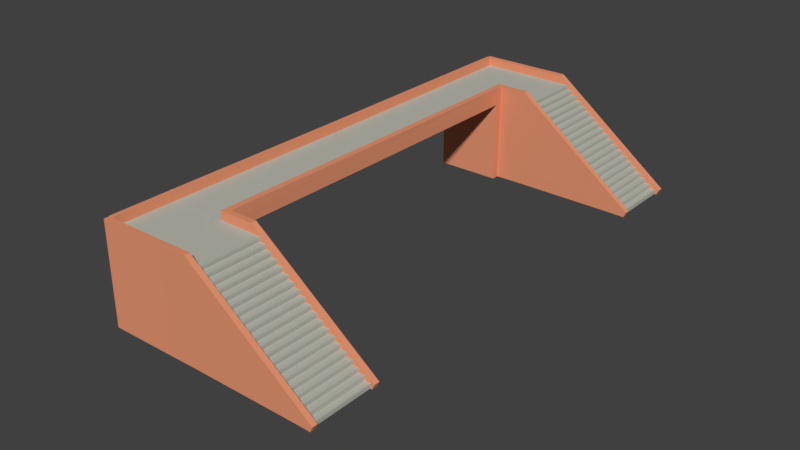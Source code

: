 # Source: bridge.blend  (saved by Blender 2.78.0; exported with 4.5.12 LTS)
import bpy
from mathutils import Matrix  # noqa: F401  (used for matrix-valued properties, if any)

bpy.ops.wm.read_factory_settings(use_empty=True)
scene = bpy.context.scene
scene.name = 'Scene'

# ---- collections
col_collection_1 = bpy.data.collections.new('Collection 1'); scene.collection.children.link(col_collection_1)

# ---- materials (node trees are filled in below, after node groups)
mat_material_001 = bpy.data.materials.new('Material.001')
mat_material_001.alpha_threshold = 0.0
mat_material_001.use_transparent_shadow = False
mat_material_001.diffuse_color = (0.5032, 0.5071, 0.4421, 1.0)
mat_material_001.roughness = 0.5
mat_material_002 = bpy.data.materials.new('Material.002')
mat_material_002.alpha_threshold = 0.0
mat_material_002.use_transparent_shadow = False
mat_material_002.diffuse_color = (0.8, 0.3055, 0.1688, 1.0)
mat_material_002.roughness = 0.5

# ---- material node trees

# ---- world
world_world = bpy.data.worlds.new('World'); scene.world = world_world
world_world.color = (0.05088, 0.05088, 0.05088)
world_world.use_sun_shadow = False
world_world.sun_shadow_jitter_overblur = 0.0
world_world.cycles.sampling_method = 'MANUAL'

# ---- meshes
me_cube_001 = bpy.data.meshes.new('Cube.001')
me_cube_001.from_pydata([(-70.94, -0.9998, -0.03709), (-70.94, -0.982, 0.07062), (-70.94, 0.9745, -0.08461), (-70.94, 1.044, 0.04174), (-68.94, -0.9998, -0.03709), (-68.94, -0.982, 0.07062), (-68.94, 1.0, -0.03709), (-68.94, 1.044, 0.04174), (-70.94, 0.2523, -1.419), (-70.94, -0.8497, -0.1954), (-68.94, 0.2523, -1.419), (-68.94, -0.8497, -0.1954), (-70.94, 1.332, -0.2855), (-70.94, 1.265, -0.4077), (-68.94, 1.265, -0.4077), (-68.94, 1.332, -0.2855), (-68.94, 0.5403, -1.747), (-70.94, 0.5403, -1.747), (-72.21, -0.9624, -0.02535), (-72.21, -0.9782, -0.05457), (-72.21, -0.9667, -0.0205), (-72.21, -0.9464, 0.01707), (-72.21, -0.8868, -0.04919), (-72.21, -0.8708, -0.02009), (-72.21, -0.8505, 0.01747), (-72.21, -0.7706, -0.02455), (-72.21, -0.7864, -0.05376), (-72.21, -0.7749, -0.01969), (-72.21, -0.7546, 0.01787), (-72.21, -0.6747, -0.02415), (-72.21, -0.6905, -0.05336), (-72.21, -0.6791, -0.01929), (-72.21, -0.6587, 0.01827), (-72.21, -0.5788, -0.02374), (-72.21, -0.5946, -0.05296), (-72.21, -0.5832, -0.01889), (-72.21, -0.5628, 0.01867), (-72.21, -0.4829, -0.02334), (-72.21, -0.4987, -0.05256), (-72.21, -0.4873, -0.01849), (-72.21, -0.4669, 0.01907), (-72.21, -0.387, -0.02294), (-72.21, -0.4028, -0.05216), (-72.21, -0.3914, -0.01809), (-72.21, -0.371, 0.01948), (-72.21, -0.2911, -0.02254), (-72.21, -0.3069, -0.05176), (-72.21, -0.2955, -0.01769), (-72.21, -0.2752, 0.01988), (-72.21, -0.1952, -0.02214), (-72.21, -0.211, -0.05136), (-72.21, -0.1996, -0.01729), (-72.21, -0.1793, 0.02028), (-72.21, -0.09932, -0.02174), (-72.21, -0.1151, -0.05096), (-72.21, -0.1037, -0.01689), (-72.21, -0.08337, 0.02068), (-72.21, -0.003422, -0.02134), (-72.21, -0.01923, -0.05056), (-72.21, -0.007792, -0.01649), (-72.21, 0.01253, 0.02108), (-72.21, 0.09247, -0.02094), (-72.21, 0.07667, -0.05016), (-72.21, 0.0881, -0.01609), (-72.21, 0.1084, 0.02148), (-72.21, 0.1884, -0.02054), (-72.21, 0.1726, -0.04975), (-72.21, 0.184, -0.01568), (-72.21, 0.2043, 0.02188), (-72.21, 0.2843, -0.02014), (-72.21, 0.2685, -0.04935), (-72.21, 0.2799, -0.01528), (-72.21, 0.3002, 0.02228), (-72.21, 0.3802, -0.01974), (-72.21, 0.3644, -0.04895), (-72.21, 0.3758, -0.01488), (-72.21, 0.3961, 0.02268), (-72.21, 0.476, -0.01933), (-72.21, 0.4602, -0.04855), (-72.21, 0.4717, -0.01448), (-72.21, 0.492, 0.02308), (-72.21, 0.5719, -0.01893), (-72.21, 0.5561, -0.04815), (-72.21, 0.5676, -0.01408), (-72.21, 0.5879, 0.02348), (-72.21, 0.6678, -0.01853), (-72.21, 0.652, -0.04775), (-72.21, 0.6635, -0.01368), (-72.21, 0.6838, 0.02389), (-72.21, 0.7637, -0.01813), (-72.21, 0.7479, -0.04735), (-72.21, 0.7594, -0.01328), (-72.21, 0.7797, 0.02429), (-72.21, 0.8596, -0.01773), (-72.21, 0.8438, -0.04695), (-72.21, 0.8553, -0.01288), (-72.21, 1.264, -0.4071), (-72.21, 0.8756, 0.02469), (-69.94, -0.5832, -0.01889), (-69.94, -0.1952, -0.02214), (-69.94, -0.4829, -0.02334), (-69.94, -0.4987, -0.05256), (-69.94, -0.4669, 0.01907), (-69.94, -0.387, -0.02294), (-69.94, -0.7749, -0.01969), (-69.94, -0.7546, 0.01787), (-69.94, -0.6905, -0.05336), (-69.94, -0.7706, -0.02455), (-69.94, -0.7864, -0.05376), (-69.94, 0.476, -0.01933), (-69.94, -0.9464, 0.01707), (-69.94, -0.9782, -0.05457), (-69.94, 0.5676, -0.01408), (-69.94, 0.5879, 0.02348), (-69.94, 0.8596, -0.01773), (-69.94, 0.8438, -0.04695), (-69.94, 0.7594, -0.01328), (-69.94, -0.09932, -0.02174), (-69.94, -0.1151, -0.05096), (-69.94, 0.652, -0.04775), (-69.94, -0.2752, 0.01988), (-69.94, 0.8756, 0.02469), (-69.94, -0.5628, 0.01867), (-69.94, 0.1084, 0.02148), (-69.94, 0.5719, -0.01893), (-69.94, 0.5561, -0.04815), (-69.94, -0.9624, -0.02535), (-69.94, 0.2843, -0.02014), (-69.94, 0.2685, -0.04935), (-69.94, -0.9667, -0.0205), (-69.94, 0.3802, -0.01974), (-69.94, 0.3644, -0.04895), (-69.94, -0.8868, -0.04919), (-69.94, -0.2911, -0.02254), (-69.94, 0.09247, -0.02094), (-69.94, -0.8708, -0.02009), (-69.94, 0.7797, 0.02429), (-69.94, -0.08337, 0.02068), (-69.94, -0.1996, -0.01729), (-69.94, 0.0881, -0.01609), (-69.94, 0.6635, -0.01368), (-69.94, 0.6838, 0.02389), (-69.94, -0.1793, 0.02028), (-69.94, 0.1726, -0.04975), (-69.94, -0.6747, -0.02415), (-69.94, 0.07667, -0.05016), (-69.94, 0.4602, -0.04855), (-69.94, 0.3758, -0.01488), (-69.94, 0.3961, 0.02268), (-69.94, -0.003422, -0.02134), (-69.94, 0.4717, -0.01448), (-69.94, 0.2799, -0.01528), (-69.94, -0.5946, -0.05296), (-69.94, -0.6791, -0.01929), (-69.94, -0.6587, 0.01827), (-69.94, -0.4028, -0.05216), (-69.94, -0.3914, -0.01809), (-69.94, -0.371, 0.01948), (-69.94, -0.1037, -0.01689), (-69.94, 0.1884, -0.02054), (-69.94, 0.6678, -0.01853), (-69.94, 0.7479, -0.04735), (-69.94, -0.01923, -0.05056), (-69.94, -0.5788, -0.02374), (-69.94, -0.3069, -0.05176), (-69.94, -0.211, -0.05136), (-69.94, 0.8553, -0.01288), (-69.94, 0.3002, 0.02228), (-69.94, -0.007792, -0.01649), (-69.94, 0.01253, 0.02108), (-69.94, 0.492, 0.02308), (-69.94, -0.4873, -0.01849), (-69.94, 0.7637, -0.01813), (-69.94, -0.8505, 0.01747), (-69.94, -0.2955, -0.01769), (-69.94, 0.184, -0.01568), (-69.94, 0.2043, 0.02188), (-69.94, 1.264, -0.4071), (-70.94, 1.265, -0.4064), (-70.74, 1.94, -1.161), (-68.74, 1.94, -1.161), (-68.74, 1.215, -2.499), (-70.74, 1.215, -2.499), (-70.74, 1.94, -1.159), (-72.02, 1.94, -1.16), (-93.99, -0.9998, -0.03709), (-93.99, -0.982, 0.07062), (-93.99, 1.0, -0.03709), (-93.99, 1.044, 0.04174), (-95.99, -0.9998, -0.03709), (-95.99, -0.982, 0.07062), (-95.99, 1.0, -0.03709), (-95.99, 1.044, 0.04174), (-93.99, 0.2523, -1.419), (-93.99, -0.8497, -0.1954), (-95.99, 0.2523, -1.419), (-95.99, -0.8497, -0.1954), (-93.99, 1.33, -0.2872), (-93.99, 1.285, -0.3697), (-95.99, 1.285, -0.3697), (-95.99, 1.332, -0.2855), (-95.99, 0.5403, -1.747), (-93.99, 0.5403, -1.747), (-82.46, -0.9782, -0.05457), (-82.46, -0.9624, -0.02535), (-92.71, -0.9624, -0.02535), (-92.71, -0.9782, -0.05457), (-82.46, -0.9667, -0.0205), (-92.71, -0.9667, -0.0205), (-82.46, -0.9464, 0.01707), (-92.71, -0.9464, 0.01707), (-82.46, -0.8868, -0.04919), (-92.71, -0.8868, -0.04919), (-82.46, -0.8708, -0.02009), (-92.71, -0.8708, -0.02009), (-82.46, -0.8505, 0.01747), (-92.71, -0.8505, 0.01747), (-82.46, -0.7864, -0.05376), (-82.46, -0.7706, -0.02455), (-92.71, -0.7706, -0.02455), (-92.71, -0.7864, -0.05376), (-82.46, -0.7749, -0.01969), (-92.71, -0.7749, -0.01969), (-82.46, -0.7546, 0.01787), (-92.71, -0.7546, 0.01787), (-82.46, -0.6905, -0.05336), (-82.46, -0.6747, -0.02415), (-92.71, -0.6747, -0.02415), (-92.71, -0.6905, -0.05336), (-82.46, -0.6791, -0.01929), (-92.71, -0.6791, -0.01929), (-82.46, -0.6587, 0.01827), (-92.71, -0.6587, 0.01827), (-82.46, -0.5946, -0.05296), (-82.46, -0.5788, -0.02374), (-92.71, -0.5788, -0.02374), (-92.71, -0.5946, -0.05296), (-82.46, -0.5832, -0.01889), (-92.71, -0.5832, -0.01889), (-82.46, -0.5628, 0.01867), (-92.71, -0.5628, 0.01867), (-82.46, -0.4987, -0.05256), (-82.46, -0.4829, -0.02334), (-92.71, -0.4829, -0.02334), (-92.71, -0.4987, -0.05256), (-82.46, -0.4873, -0.01849), (-92.71, -0.4873, -0.01849), (-82.46, -0.4669, 0.01907), (-92.71, -0.4669, 0.01907), (-82.46, -0.4028, -0.05216), (-82.46, -0.387, -0.02294), (-92.71, -0.387, -0.02294), (-92.71, -0.4028, -0.05216), (-82.46, -0.3914, -0.01809), (-92.71, -0.3914, -0.01809), (-82.46, -0.371, 0.01948), (-92.71, -0.371, 0.01948), (-82.46, -0.3069, -0.05176), (-82.46, -0.2911, -0.02254), (-92.71, -0.2911, -0.02254), (-92.71, -0.3069, -0.05176), (-82.46, -0.2955, -0.01769), (-92.71, -0.2955, -0.01769), (-82.46, -0.2752, 0.01988), (-92.71, -0.2752, 0.01988), (-82.46, -0.211, -0.05136), (-82.46, -0.1952, -0.02214), (-92.71, -0.1952, -0.02214), (-92.71, -0.211, -0.05136), (-82.46, -0.1996, -0.01729), (-92.71, -0.1996, -0.01729), (-82.46, -0.1793, 0.02028), (-92.71, -0.1793, 0.02028), (-82.46, -0.1151, -0.05096), (-82.46, -0.09932, -0.02174), (-92.71, -0.09932, -0.02174), (-92.71, -0.1151, -0.05096), (-82.46, -0.1037, -0.01689), (-92.71, -0.1037, -0.01689), (-82.46, -0.08337, 0.02068), (-92.71, -0.08337, 0.02068), (-82.46, -0.01923, -0.05056), (-82.46, -0.003422, -0.02134), (-92.71, -0.003422, -0.02134), (-92.71, -0.01923, -0.05056), (-82.46, -0.007792, -0.01649), (-92.71, -0.007792, -0.01649), (-82.46, 0.01253, 0.02108), (-92.71, 0.01253, 0.02108), (-82.46, 0.07667, -0.05016), (-82.46, 0.09247, -0.02094), (-92.71, 0.09247, -0.02094), (-92.71, 0.07667, -0.05016), (-82.46, 0.0881, -0.01609), (-92.71, 0.0881, -0.01609), (-82.46, 0.1084, 0.02148), (-92.71, 0.1084, 0.02148), (-82.46, 0.1726, -0.04975), (-82.46, 0.1884, -0.02054), (-92.71, 0.1884, -0.02054), (-92.71, 0.1726, -0.04975), (-82.46, 0.184, -0.01568), (-92.71, 0.184, -0.01568), (-82.46, 0.2043, 0.02188), (-92.71, 0.2043, 0.02188), (-82.46, 0.2685, -0.04935), (-82.46, 0.2843, -0.02014), (-92.71, 0.2843, -0.02014), (-92.71, 0.2685, -0.04935), (-82.46, 0.2799, -0.01528), (-92.71, 0.2799, -0.01528), (-82.46, 0.3002, 0.02228), (-92.71, 0.3002, 0.02228), (-82.46, 0.3644, -0.04895), (-82.46, 0.3802, -0.01974), (-92.71, 0.3802, -0.01974), (-92.71, 0.3644, -0.04895), (-82.46, 0.3758, -0.01488), (-92.71, 0.3758, -0.01488), (-82.46, 0.3961, 0.02268), (-92.71, 0.3961, 0.02268), (-82.46, 0.4602, -0.04855), (-82.46, 0.476, -0.01933), (-92.71, 0.476, -0.01933), (-92.71, 0.4602, -0.04855), (-82.46, 0.4717, -0.01448), (-92.71, 0.4717, -0.01448), (-82.46, 0.492, 0.02308), (-92.71, 0.492, 0.02308), (-82.46, 0.5561, -0.04815), (-82.46, 0.5719, -0.01893), (-92.71, 0.5719, -0.01893), (-92.71, 0.5561, -0.04815), (-82.46, 0.5676, -0.01408), (-92.71, 0.5676, -0.01408), (-82.46, 0.5879, 0.02348), (-92.71, 0.5879, 0.02348), (-82.46, 0.652, -0.04775), (-82.46, 0.6678, -0.01853), (-92.71, 0.6678, -0.01853), (-92.71, 0.652, -0.04775), (-82.46, 0.6635, -0.01368), (-92.71, 0.6635, -0.01368), (-82.46, 0.6838, 0.02389), (-92.71, 0.6838, 0.02389), (-82.46, 0.7479, -0.04735), (-82.46, 0.7637, -0.01813), (-92.71, 0.7637, -0.01813), (-92.71, 0.7479, -0.04735), (-82.46, 0.7594, -0.01328), (-92.71, 0.7594, -0.01328), (-82.46, 0.7797, 0.02429), (-92.71, 0.7797, 0.02429), (-82.46, 0.8438, -0.04695), (-82.46, 0.8596, -0.01773), (-92.71, 0.8596, -0.01773), (-92.71, 0.8438, -0.04695), (-82.46, 0.8553, -0.01288), (-92.71, 0.8553, -0.01288), (-82.46, 0.8756, 0.02469), (-92.71, 1.264, -0.4071), (-82.46, 1.264, -0.4071), (-92.71, 0.8756, 0.02469), (-94.99, -0.5832, -0.01889), (-94.99, -0.1952, -0.02214), (-94.99, -0.4829, -0.02334), (-94.99, -0.4987, -0.05256), (-94.99, -0.4669, 0.01907), (-94.99, -0.387, -0.02294), (-94.99, -0.7749, -0.01969), (-94.99, -0.7546, 0.01787), (-94.99, -0.6905, -0.05336), (-94.99, -0.7706, -0.02455), (-94.99, -0.7864, -0.05376), (-94.99, 0.476, -0.01933), (-94.99, -0.9464, 0.01707), (-94.99, -0.9782, -0.05457), (-94.99, 0.5676, -0.01408), (-94.99, 0.5879, 0.02348), (-94.99, 0.8596, -0.01773), (-94.99, 0.8438, -0.04695), (-94.99, 0.7594, -0.01328), (-94.99, -0.09932, -0.02174), (-94.99, -0.1151, -0.05096), (-94.99, 0.652, -0.04775), (-94.99, -0.2752, 0.01988), (-94.99, 0.8756, 0.02469), (-94.99, -0.5628, 0.01867), (-94.99, 0.1084, 0.02148), (-94.99, 0.5719, -0.01893), (-94.99, 0.5561, -0.04815), (-94.99, -0.9624, -0.02535), (-94.99, 0.2843, -0.02014), (-94.99, 0.2685, -0.04935), (-94.99, -0.9667, -0.0205), (-94.99, 0.3802, -0.01974), (-94.99, 0.3644, -0.04895), (-94.99, -0.8868, -0.04919), (-94.99, -0.2911, -0.02254), (-94.99, 0.09247, -0.02094), (-94.99, -0.8708, -0.02009), (-94.99, 0.7797, 0.02429), (-94.99, -0.08337, 0.02068), (-94.99, -0.1996, -0.01729), (-94.99, 0.0881, -0.01609), (-94.99, 0.6635, -0.01368), (-94.99, 0.6838, 0.02389), (-94.99, -0.1793, 0.02028), (-94.99, 0.1726, -0.04975), (-94.99, -0.6747, -0.02415), (-94.99, 0.07667, -0.05016), (-94.99, 0.4602, -0.04855), (-94.99, 0.3758, -0.01488), (-94.99, 0.3961, 0.02268), (-94.99, -0.003422, -0.02134), (-94.99, 0.4717, -0.01448), (-94.99, 0.2799, -0.01528), (-94.99, -0.5946, -0.05296), (-94.99, -0.6791, -0.01929), (-94.99, -0.6587, 0.01827), (-94.99, -0.4028, -0.05216), (-94.99, -0.3914, -0.01809), (-94.99, -0.371, 0.01948), (-94.99, -0.1037, -0.01689), (-94.99, 0.1884, -0.02054), (-94.99, 0.6678, -0.01853), (-94.99, 0.7479, -0.04735), (-94.99, -0.01923, -0.05056), (-94.99, -0.5788, -0.02374), (-94.99, -0.3069, -0.05176), (-94.99, -0.211, -0.05136), (-94.99, 0.8553, -0.01288), (-94.99, 0.3002, 0.02228), (-94.99, -0.007792, -0.01649), (-94.99, 0.01253, 0.02108), (-94.99, 0.492, 0.02308), (-94.99, -0.4873, -0.01849), (-94.99, 0.7637, -0.01813), (-94.99, -0.8505, 0.01747), (-94.99, -0.2955, -0.01769), (-94.99, 0.184, -0.01568), (-94.99, 0.2043, 0.02188), (-94.99, 1.264, -0.4071), (-93.99, 1.265, -0.4064), (-94.18, 1.96, -1.122), (-96.18, 1.96, -1.122), (-96.18, 1.215, -2.499), (-94.18, 1.215, -2.499), (-94.18, 1.94, -1.159), (-82.46, 1.238, -2.499), (-82.46, 1.94, -1.16), (-92.91, 1.94, -1.16), (0.0, 1.258, -0.4), (0.0, 1.933, -1.153), (-70.76, 1.897, -1.113), (-70.76, 1.898, -1.111), (-94.18, 2.005, -1.04), (-96.18, 2.005, -1.04), (-72.03, 1.897, -1.112), (-82.46, 1.897, -1.112), (-68.76, 1.897, -1.113), (-94.17, 1.898, -1.111), (-94.17, 1.918, -1.075), (-96.17, 1.173, -2.452), (-92.9, 1.897, -1.112), (-96.17, 1.918, -1.075), (0.0, 1.89, -1.105), (-96.17, 1.962, -0.9922), (-94.17, 1.962, -0.9923), (-68.74, 2.009, -1.033), (-70.74, 2.009, -1.033), (-82.46, 2.009, -1.032), (-72.02, 2.009, -1.032), (-70.74, 2.01, -1.032), (-72.03, 1.966, -0.9846), (-92.91, 2.009, -1.032), (-94.18, 2.01, -1.032), (-92.9, 1.966, -0.9846), (0.0, 2.002, -1.025), (-70.76, 1.966, -0.9853), (-70.76, 1.967, -0.9839), (-82.46, 1.966, -0.9846), (-68.76, 1.966, -0.9853), (-94.17, 1.967, -0.9839), (0.0, 1.959, -0.9775), (-70.92, 1.329, -0.4778), (-70.92, 1.329, -0.4791), (-82.46, 1.328, -0.4785), (-68.92, 1.329, -0.4791), (-94.01, 1.329, -0.4778), (-94.01, 1.349, -0.441), (-96.01, 0.6043, -1.818), (-96.01, 1.349, -0.441), (0.0, 1.322, -0.4713), (-96.01, 1.396, -0.357), (-94.01, 1.394, -0.3586), (-72.2, 1.328, -0.4785), (-92.73, 1.328, -0.4785), (-70.92, 1.397, -0.3523), (-70.94, 1.333, -0.2809), (-68.92, 1.397, -0.3523), (-68.94, 1.333, -0.2809), (0.0, 1.39, -0.3445), (0.0, 1.326, -0.2732), (-66.16, 0.5379, -1.744), (-66.16, 1.262, -0.4052), (-66.03, 1.213, -2.497), (-66.03, 1.938, -1.158), (-68.94, 1.192, -0.542), (-68.74, 1.867, -1.295), (0.0, 1.185, -0.5342), (0.0, 1.86, -1.287), (-66.03, 1.865, -1.292), (-66.16, 1.19, -0.5394)], [], [(0, 1, 3, 2), (6, 10, 16, 508, 14), (6, 7, 5, 4), (4, 5, 1, 0), (7, 3, 1, 5), (0, 2, 8, 9), (6, 4, 11, 10), (3, 7, 15, 12), (2, 3, 12, 13), (8, 2, 13, 178, 17), (7, 6, 14, 15), (203, 19, 18, 204), (65, 66, 143, 159), (207, 20, 21, 209), (213, 23, 24, 215), (217, 26, 25, 218), (36, 35, 98, 122), (61, 62, 145, 134), (221, 27, 28, 223), (225, 30, 29, 226), (57, 58, 162, 149), (229, 31, 32, 231), (233, 34, 33, 234), (237, 35, 36, 239), (241, 38, 37, 242), (245, 39, 40, 247), (249, 42, 41, 250), (253, 43, 44, 255), (257, 46, 45, 258), (257, 255, 44, 157, 164, 46), (261, 47, 48, 263), (265, 50, 49, 266), (52, 51, 138, 142), (269, 51, 52, 271), (273, 54, 53, 274), (277, 55, 56, 279), (49, 50, 165, 99), (281, 58, 57, 282), (265, 263, 48, 120, 165, 50), (285, 59, 60, 287), (289, 62, 61, 290), (273, 271, 52, 142, 118, 54), (279, 56, 137, 162, 58, 281), (293, 63, 64, 295), (297, 66, 65, 298), (289, 287, 60, 169, 145, 62), (295, 64, 123, 143, 66, 297), (301, 67, 68, 303), (88, 87, 140, 141), (305, 70, 69, 306), (64, 63, 139, 123), (305, 303, 68, 176, 128, 70), (309, 71, 72, 311), (313, 74, 73, 314), (317, 75, 76, 319), (321, 78, 77, 322), (24, 23, 135, 173), (325, 79, 80, 327), (329, 82, 81, 330), (18, 19, 111, 126), (313, 311, 72, 167, 131, 74), (321, 319, 76, 148, 146, 78), (333, 83, 84, 335), (337, 86, 85, 338), (329, 327, 80, 170, 125, 82), (341, 87, 88, 343), (345, 90, 89, 346), (337, 335, 84, 113, 119, 86), (343, 88, 141, 161, 90, 345), (349, 91, 92, 351), (353, 94, 93, 354), (353, 351, 92, 136, 115, 94), (97, 121, 177, 178, 96), (357, 95, 97, 359), (48, 47, 174, 120), (76, 75, 147, 148), (72, 71, 151, 167), (97, 95, 166, 121), (60, 59, 168, 169), (89, 90, 161, 172), (81, 82, 125, 124), (68, 67, 175, 176), (69, 70, 128, 127), (80, 79, 150, 170), (45, 46, 164, 133), (37, 38, 101, 100), (32, 31, 153, 154), (21, 20, 129, 110), (40, 39, 171, 102), (73, 74, 131, 130), (77, 78, 146, 109), (85, 86, 119, 160), (41, 42, 155, 103), (44, 43, 156, 157), (56, 55, 158, 137), (28, 27, 104, 105), (25, 26, 108, 107), (33, 34, 152, 163), (84, 83, 112, 113), (92, 91, 116, 136), (29, 30, 106, 144), (93, 94, 115, 114), (53, 54, 118, 117), (249, 247, 40, 102, 155, 42), (239, 36, 122, 101, 38, 241), (233, 231, 32, 154, 152, 34), (225, 223, 28, 105, 106, 30), (217, 215, 24, 173, 108, 26), (211, 209, 21, 110, 132, 22), (27, 221, 218, 25, 107, 104), (226, 29, 144, 153, 31, 229), (33, 163, 98, 35, 237, 234), (39, 245, 242, 37, 100, 171), (43, 253, 250, 41, 103, 156), (261, 258, 45, 174, 47), (266, 49, 99, 138, 51, 269), (55, 277, 274, 53, 117, 158), (285, 282, 57, 149, 168, 59), (293, 290, 61, 134, 139, 63), (65, 159, 175, 67, 301, 298), (69, 127, 151, 71, 309, 306), (75, 317, 314, 73, 130, 147), (322, 77, 109, 150, 79, 325), (330, 81, 124, 112, 83, 333), (341, 338, 85, 160, 140, 87), (349, 346, 89, 172, 116, 91), (95, 357, 354, 93, 114, 166), (207, 204, 18, 126, 129, 20), (22, 132, 135, 23, 213, 211), (359, 97, 96, 361), (182, 449, 450, 184, 183), (179, 180, 509, 181, 182, 183), (453, 507, 180, 469, 478), (455, 454, 179, 183), (458, 455, 480, 474), (13, 12, 15, 14), (493, 488, 500, 502), (185, 187, 188, 186), (191, 199, 201, 195), (191, 189, 190, 192), (189, 185, 186, 190), (192, 190, 186, 188), (185, 194, 193, 187), (191, 195, 196, 189), (188, 197, 200, 192), (187, 198, 197, 188), (193, 202, 443, 198, 187), (192, 200, 199, 191), (203, 204, 205, 206), (299, 424, 408, 300), (207, 209, 210, 208), (213, 215, 216, 214), (217, 218, 219, 220), (240, 387, 363, 238), (291, 399, 410, 292), (221, 223, 224, 222), (225, 226, 227, 228), (283, 414, 427, 284), (229, 231, 232, 230), (233, 234, 235, 236), (237, 239, 240, 238), (241, 242, 243, 244), (245, 247, 248, 246), (249, 250, 251, 252), (253, 255, 256, 254), (257, 258, 259, 260), (257, 260, 429, 422, 256, 255), (261, 263, 264, 262), (265, 266, 267, 268), (272, 407, 403, 270), (269, 271, 272, 270), (273, 274, 275, 276), (277, 279, 280, 278), (267, 364, 430, 268), (281, 282, 283, 284), (265, 268, 430, 385, 264, 263), (285, 287, 288, 286), (289, 290, 291, 292), (273, 276, 383, 407, 272, 271), (279, 281, 284, 427, 402, 280), (293, 295, 296, 294), (297, 298, 299, 300), (289, 292, 410, 434, 288, 287), (295, 297, 300, 408, 388, 296), (301, 303, 304, 302), (344, 406, 405, 342), (305, 306, 307, 308), (296, 388, 404, 294), (305, 308, 393, 441, 304, 303), (309, 311, 312, 310), (313, 314, 315, 316), (317, 319, 320, 318), (321, 322, 323, 324), (216, 438, 400, 214), (325, 327, 328, 326), (329, 330, 331, 332), (205, 391, 376, 206), (313, 316, 396, 432, 312, 311), (321, 324, 411, 413, 320, 319), (333, 335, 336, 334), (337, 338, 339, 340), (329, 332, 390, 435, 328, 327), (341, 343, 344, 342), (345, 346, 347, 348), (337, 340, 384, 378, 336, 335), (343, 345, 348, 426, 406, 344), (349, 351, 352, 350), (353, 354, 355, 356), (353, 356, 380, 401, 352, 351), (362, 360, 443, 442, 386), (357, 359, 362, 358), (264, 385, 439, 262), (320, 413, 412, 318), (312, 432, 416, 310), (362, 386, 431, 358), (288, 434, 433, 286), (347, 437, 426, 348), (331, 389, 390, 332), (304, 441, 440, 302), (307, 392, 393, 308), (328, 435, 415, 326), (259, 398, 429, 260), (243, 365, 366, 244), (232, 419, 418, 230), (210, 375, 394, 208), (248, 367, 436, 246), (315, 395, 396, 316), (323, 374, 411, 324), (339, 425, 384, 340), (251, 368, 420, 252), (256, 422, 421, 254), (280, 402, 423, 278), (224, 370, 369, 222), (219, 372, 373, 220), (235, 428, 417, 236), (336, 378, 377, 334), (352, 401, 381, 350), (227, 409, 371, 228), (355, 379, 380, 356), (275, 382, 383, 276), (249, 252, 420, 367, 248, 247), (239, 241, 244, 366, 387, 240), (233, 236, 417, 419, 232, 231), (225, 228, 371, 370, 224, 223), (217, 220, 373, 438, 216, 215), (211, 212, 397, 375, 210, 209), (222, 369, 372, 219, 218, 221), (226, 229, 230, 418, 409, 227), (235, 234, 237, 238, 363, 428), (246, 436, 365, 243, 242, 245), (254, 421, 368, 251, 250, 253), (261, 262, 439, 259, 258), (266, 269, 270, 403, 364, 267), (278, 423, 382, 275, 274, 277), (285, 286, 433, 414, 283, 282), (293, 294, 404, 399, 291, 290), (299, 298, 301, 302, 440, 424), (307, 306, 309, 310, 416, 392), (318, 412, 395, 315, 314, 317), (322, 325, 326, 415, 374, 323), (330, 333, 334, 377, 389, 331), (341, 342, 405, 425, 339, 338), (349, 350, 381, 437, 347, 346), (358, 431, 379, 355, 354, 357), (207, 208, 394, 391, 205, 204), (212, 211, 213, 214, 400, 397), (359, 361, 360, 362), (447, 448, 451, 450, 449), (444, 448, 447, 446, 445), (450, 451, 475, 471), (465, 445, 446, 463), (461, 448, 444, 462), (448, 461, 483, 476), (13, 14, 501, 499), (492, 199, 200, 494), (462, 444, 456, 468), (444, 445, 457, 456), (468, 456, 457, 467), (495, 468, 467, 494), (490, 462, 468, 495), (445, 465, 467, 457), (454, 460, 482, 479), (497, 464, 461, 489), (489, 461, 462, 490), (492, 465, 463, 491), (487, 459, 464, 497), (466, 453, 478, 484), (496, 485, 455, 458), (485, 486, 454, 455), (487, 496, 458, 459), (481, 474, 472, 471), (474, 480, 473, 472), (481, 471, 475, 477), (477, 475, 476, 483), (469, 482, 484, 478), (469, 470, 479, 482), (461, 464, 477, 483), (451, 448, 476, 475), (184, 450, 471, 472), (459, 458, 474, 481), (183, 184, 472, 473), (179, 454, 479, 470), (464, 459, 481, 477), (180, 179, 470, 469), (460, 466, 484, 482), (455, 183, 473, 480), (361, 96, 496, 487), (178, 13, 486, 485), (96, 178, 485, 496), (361, 487, 497, 360), (199, 492, 491, 201), (443, 489, 490, 198), (360, 497, 489, 443), (198, 490, 495, 197), (197, 495, 494, 200), (465, 492, 494, 467), (460, 488, 493, 466), (460, 454, 486, 488), (500, 498, 499, 501), (500, 501, 503, 502), (14, 505, 452, 503, 501), (452, 493, 502, 503), (488, 486, 498, 500), (486, 13, 499, 498), (509, 180, 507, 512), (513, 512, 511, 510), (508, 16, 504, 513), (453, 511, 512, 507), (14, 508, 513, 505), (513, 510, 452, 505), (181, 509, 512, 506), (504, 506, 512, 513)])
me_cube_001.polygons.foreach_set('material_index', [1, 1, 1, 1, 1, 0, 1, 1, 1, 1, 1, 0, 0, 0, 0, 0, 0, 0, 0, 0, 0, 0, 0, 0, 0, 0, 0, 0, 0, 0, 0, 0, 0, 0, 0, 0, 0, 0, 0, 0, 0, 0, 0, 0, 0, 0, 0, 0, 0, 0, 0, 0, 0, 0, 0, 0, 0, 0, 0, 0, 0, 0, 0, 0, 0, 0, 0, 0, 0, 0, 0, 0, 0, 0, 0, 0, 0, 0, 0, 0, 0, 0, 0, 0, 0, 0, 0, 0, 0, 0, 0, 0, 0, 0, 0, 0, 0, 0, 0, 0, 0, 0, 0, 0, 0, 0, 0, 0, 0, 0, 0, 0, 0, 0, 0, 0, 0, 0, 0, 0, 0, 0, 0, 0, 0, 0, 0, 0, 0, 0, 1, 1, 1, 1, 1, 1, 1, 1, 1, 1, 1, 1, 1, 1, 1, 1, 1, 1, 0, 0, 0, 0, 0, 0, 0, 0, 0, 0, 0, 0, 0, 0, 0, 0, 0, 0, 0, 0, 0, 0, 0, 0, 0, 0, 0, 0, 0, 0, 0, 0, 0, 0, 0, 0, 0, 0, 0, 0, 0, 0, 0, 0, 0, 0, 0, 0, 0, 0, 0, 0, 0, 0, 0, 0, 0, 0, 0, 0, 0, 0, 0, 0, 0, 0, 0, 0, 0, 0, 0, 0, 0, 0, 0, 0, 0, 0, 0, 0, 0, 0, 0, 0, 0, 0, 0, 0, 0, 0, 0, 0, 0, 0, 0, 0, 0, 0, 0, 0, 0, 0, 0, 0, 0, 0, 0, 0, 0, 0, 0, 0, 0, 0, 0, 0, 0, 0, 0, 1, 1, 1, 1, 1, 1, 1, 1, 1, 1, 1, 1, 1, 1, 1, 0, 1, 1, 0, 0, 0, 0, 0, 1, 1, 1, 1, 1, 1, 1, 1, 1, 1, 1, 1, 1, 1, 1, 1, 0, 1, 0, 0, 1, 1, 0, 1, 1, 1, 0, 0, 1, 1, 1, 1, 1, 1, 1, 1, 1, 1, 1, 1, 1, 1])
me_cube_001.materials.append(mat_material_001)
me_cube_001.materials.append(mat_material_002)
me_cube_001.use_remesh_preserve_volume = False
me_cube_001.use_remesh_preserve_attributes = False
me_cube_001.use_mirror_vertex_groups = False
me_cube_001.update()

# ---- objects
ob_stairs = bpy.data.objects.new('stairs', me_cube_001)

# ---- transforms, parenting, visibility, modifiers, constraints
ob_stairs.location = (1.946, -4.055, 3.415)
ob_stairs.rotation_euler = (0.6593, -0.0, 1.571)
ob_stairs.scale = (0.1875, 5.427, 3.787)
ob_stairs.lineart.crease_threshold = 0.0
_m = ob_stairs.modifiers.new('Mirror', 'MIRROR')
_m.use_clip = True

# ---- collection membership
col_collection_1.objects.link(ob_stairs)

# ---- scene / render settings (as saved in the file)
scene.frame_start = 1; scene.frame_end = 250; scene.frame_set(1)
scene.render.engine = 'BLENDER_EEVEE_NEXT'
scene.render.resolution_percentage = 50
scene.render.dither_intensity = 0.0
scene.cycles.use_denoising = False
scene.cycles.samples = 128
scene.cycles.sampling_pattern = 'TABULATED_SOBOL'
scene.cycles.light_sampling_threshold = 0.0
scene.cycles.use_adaptive_sampling = False
scene.cycles.use_light_tree = False
scene.cycles.blur_glossy = 0.0
scene.cycles.sample_clamp_indirect = 0.0
scene.view_settings.view_transform = 'Standard'
bpy.context.view_layer.update()

# ---- added for rendering (the .blend has no active camera and no usable light): camera, sun
cam_auto = bpy.data.cameras.new('AutoCamera')
cam_auto.lens = 50.0
cam_auto.sensor_width = 36.0
cam_auto.clip_end = 1000.0
ob_auto_camera = bpy.data.objects.new('AutoCamera', cam_auto)
scene.collection.objects.link(ob_auto_camera)
ob_auto_camera.location = (38.0274, -53.332, 34.3103)
ob_auto_camera.rotation_euler = (1.09748, -7.21219e-08, 0.694738)
scene.camera = ob_auto_camera
light_auto_sun = bpy.data.lights.new('AutoSun', 'SUN')
light_auto_sun.energy = 3.0
light_auto_sun.angle = 0.0523599
ob_auto_sun = bpy.data.objects.new('AutoSun', light_auto_sun)
scene.collection.objects.link(ob_auto_sun)
ob_auto_sun.rotation_euler = (0.872665, 0.174533, 0.523599)
bpy.context.view_layer.update()
